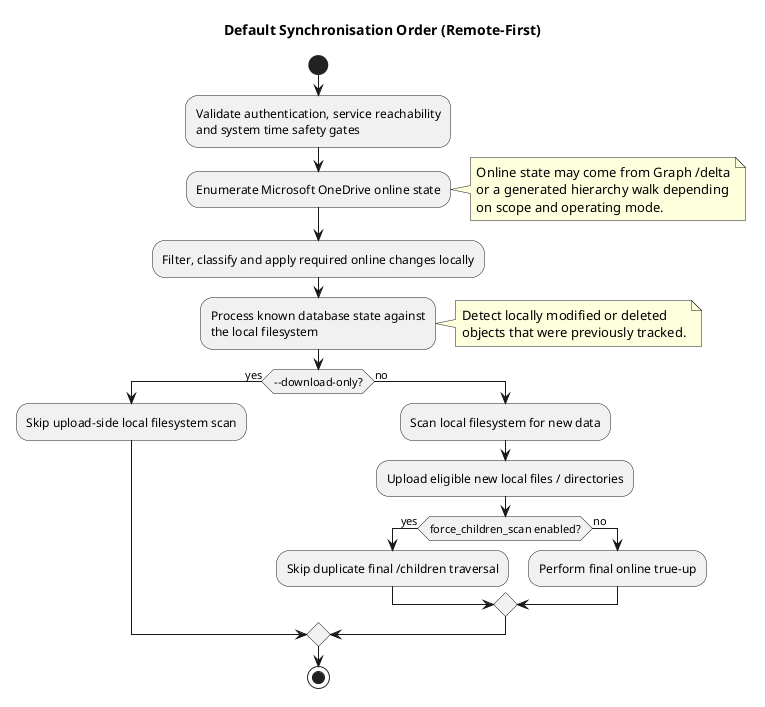

The diagram above was rendered by PlantUML. Its source (embedded in the PNG):
@startuml
title Default Synchronisation Order (Remote-First)

start
:Validate authentication, service reachability\nand system time safety gates;

:Enumerate Microsoft OneDrive online state;
note right
  Online state may come from Graph /delta
  or a generated hierarchy walk depending
  on scope and operating mode.
end note
:Filter, classify and apply required online changes locally;

:Process known database state against\nthe local filesystem;
note right
  Detect locally modified or deleted
  objects that were previously tracked.
end note

if (~--download-only?) then (yes)
  :Skip upload-side local filesystem scan;
else (no)
  :Scan local filesystem for new data;
  :Upload eligible new local files / directories;

  if (force_children_scan enabled?) then (yes)
    :Skip duplicate final /children traversal;
  else (no)
    :Perform final online true-up;
  endif
endif

stop
@enduml